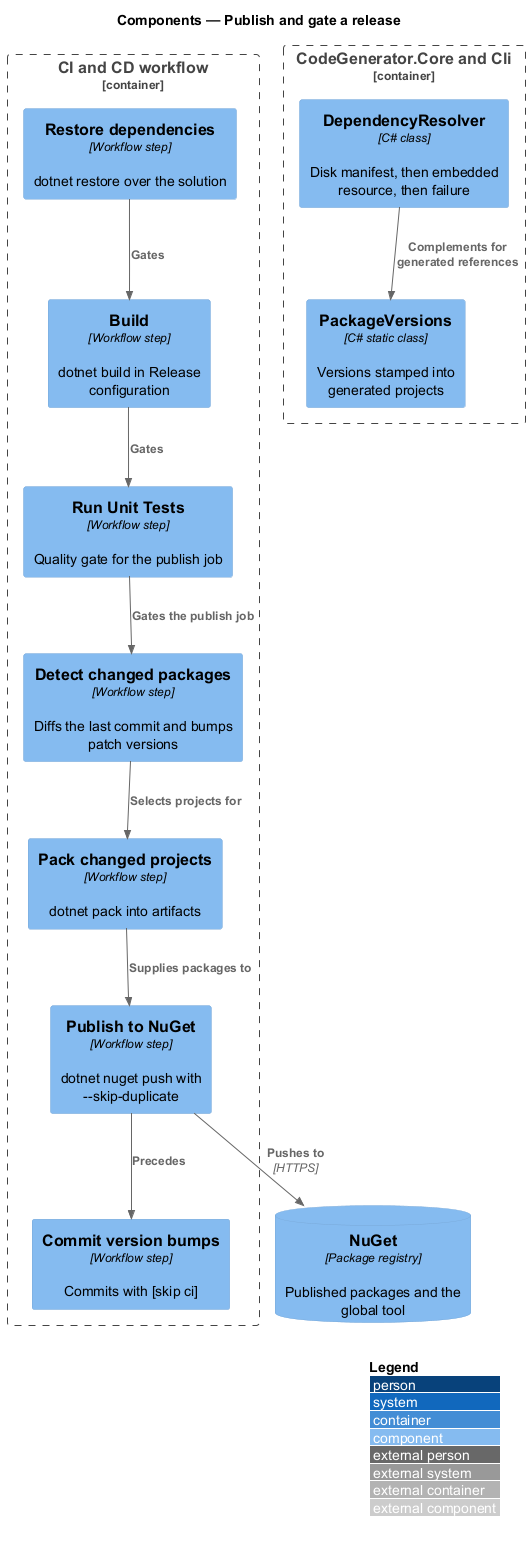

The diagram above was rendered by PlantUML. Its source (embedded in the PNG):
@startuml
!include <C4/C4_Component>
LAYOUT_WITH_LEGEND()
title Components — Publish and gate a release

Container_Boundary(ci, "CI and CD workflow") {
  Component(restore, "Restore dependencies", "Workflow step", "dotnet restore over the solution")
  Component(build, "Build", "Workflow step", "dotnet build in Release configuration")
  Component(unit, "Run Unit Tests", "Workflow step", "Quality gate for the publish job")
  Component(detect, "Detect changed packages", "Workflow step", "Diffs the last commit and bumps patch versions")
  Component(pack, "Pack changed projects", "Workflow step", "dotnet pack into artifacts")
  Component(push, "Publish to NuGet", "Workflow step", "dotnet nuget push with --skip-duplicate")
  Component(commit, "Commit version bumps", "Workflow step", "Commits with [skip ci]")
}
Container_Boundary(core, "CodeGenerator.Core and Cli") {
  Component(resolver, "DependencyResolver", "C# class", "Disk manifest, then embedded resource, then failure")
  Component(versions, "PackageVersions", "C# static class", "Versions stamped into generated projects")
}
ComponentDb(nuget, "NuGet", "Package registry", "Published packages and the global tool")

Rel(restore, build, "Gates")
Rel(build, unit, "Gates")
Rel(unit, detect, "Gates the publish job")
Rel(detect, pack, "Selects projects for")
Rel(pack, push, "Supplies packages to")
Rel(push, nuget, "Pushes to", "HTTPS")
Rel(push, commit, "Precedes")
Rel(resolver, versions, "Complements for generated references")
@enduml